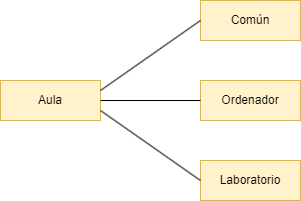

The diagram above was exported from draw.io. Its source (the exported page's mxGraphModel, read from the mxfile embedded in the PNG):
<mxGraphModel dx="780" dy="1136" grid="1" gridSize="10" guides="1" tooltips="1" connect="1" arrows="1" fold="1" page="1" pageScale="1" pageWidth="827" pageHeight="1169" math="0" shadow="0">
  <root>
    <mxCell id="0" />
    <mxCell id="1" parent="0" />
    <mxCell id="Pa1veM1iyn87oYINYqF8-1" value="Aula" style="whiteSpace=wrap;html=1;align=center;fillColor=#fff2cc;strokeColor=#d6b656;" vertex="1" parent="1">
      <mxGeometry x="80" y="160" width="100" height="40" as="geometry" />
    </mxCell>
    <mxCell id="Pa1veM1iyn87oYINYqF8-2" value="Laboratorio" style="whiteSpace=wrap;html=1;align=center;fillColor=#fff2cc;strokeColor=#d6b656;" vertex="1" parent="1">
      <mxGeometry x="280" y="240" width="100" height="40" as="geometry" />
    </mxCell>
    <mxCell id="Pa1veM1iyn87oYINYqF8-3" value="Ordenador" style="whiteSpace=wrap;html=1;align=center;fillColor=#fff2cc;strokeColor=#d6b656;" vertex="1" parent="1">
      <mxGeometry x="280" y="160" width="100" height="40" as="geometry" />
    </mxCell>
    <mxCell id="Pa1veM1iyn87oYINYqF8-4" value="Común" style="whiteSpace=wrap;html=1;align=center;fillColor=#fff2cc;strokeColor=#d6b656;" vertex="1" parent="1">
      <mxGeometry x="280" y="80" width="100" height="40" as="geometry" />
    </mxCell>
    <mxCell id="Pa1veM1iyn87oYINYqF8-5" value="" style="endArrow=none;html=1;rounded=0;exitX=1;exitY=0.75;exitDx=0;exitDy=0;entryX=0;entryY=0.5;entryDx=0;entryDy=0;" edge="1" parent="1" source="Pa1veM1iyn87oYINYqF8-1" target="Pa1veM1iyn87oYINYqF8-2">
      <mxGeometry relative="1" as="geometry">
        <mxPoint x="170" y="320" as="sourcePoint" />
        <mxPoint x="330" y="320" as="targetPoint" />
      </mxGeometry>
    </mxCell>
    <mxCell id="Pa1veM1iyn87oYINYqF8-6" value="" style="endArrow=none;html=1;rounded=0;exitX=1;exitY=0.5;exitDx=0;exitDy=0;entryX=0;entryY=0.5;entryDx=0;entryDy=0;" edge="1" parent="1" source="Pa1veM1iyn87oYINYqF8-1" target="Pa1veM1iyn87oYINYqF8-3">
      <mxGeometry relative="1" as="geometry">
        <mxPoint x="190" y="200" as="sourcePoint" />
        <mxPoint x="290" y="270" as="targetPoint" />
      </mxGeometry>
    </mxCell>
    <mxCell id="Pa1veM1iyn87oYINYqF8-7" value="" style="endArrow=none;html=1;rounded=0;exitX=1;exitY=0.25;exitDx=0;exitDy=0;entryX=0;entryY=0.5;entryDx=0;entryDy=0;" edge="1" parent="1" source="Pa1veM1iyn87oYINYqF8-1" target="Pa1veM1iyn87oYINYqF8-4">
      <mxGeometry relative="1" as="geometry">
        <mxPoint x="200" y="210" as="sourcePoint" />
        <mxPoint x="300" y="280" as="targetPoint" />
      </mxGeometry>
    </mxCell>
  </root>
</mxGraphModel>